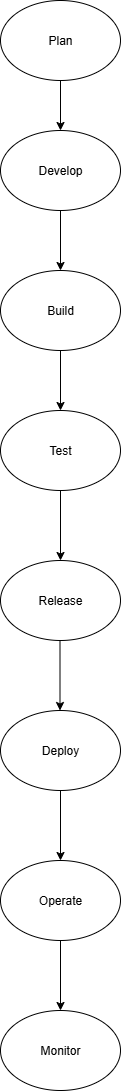

The diagram above was exported from draw.io. Its source (the exported page's mxGraphModel, read from the mxfile embedded in the PNG):
<mxGraphModel dx="1042" dy="527" grid="1" gridSize="10" guides="1" tooltips="1" connect="1" arrows="1" fold="1" page="1" pageScale="1" pageWidth="850" pageHeight="1100" math="0" shadow="0">
  <root>
    <mxCell id="0" />
    <mxCell id="1" parent="0" />
    <mxCell id="C1vmKM6dX1X8QZYANGq2-1" value="Plan" style="ellipse;whiteSpace=wrap;html=1;" vertex="1" parent="1">
      <mxGeometry x="340" y="50" width="120" height="80" as="geometry" />
    </mxCell>
    <mxCell id="C1vmKM6dX1X8QZYANGq2-2" value="" style="endArrow=classic;html=1;rounded=0;" edge="1" parent="1" source="C1vmKM6dX1X8QZYANGq2-1">
      <mxGeometry width="50" height="50" relative="1" as="geometry">
        <mxPoint x="400" y="280" as="sourcePoint" />
        <mxPoint x="400" y="180" as="targetPoint" />
      </mxGeometry>
    </mxCell>
    <mxCell id="C1vmKM6dX1X8QZYANGq2-3" value="Develop" style="ellipse;whiteSpace=wrap;html=1;" vertex="1" parent="1">
      <mxGeometry x="340" y="180" width="120" height="80" as="geometry" />
    </mxCell>
    <mxCell id="C1vmKM6dX1X8QZYANGq2-4" value="" style="endArrow=classic;html=1;rounded=0;exitX=0.5;exitY=1;exitDx=0;exitDy=0;" edge="1" parent="1" source="C1vmKM6dX1X8QZYANGq2-3">
      <mxGeometry width="50" height="50" relative="1" as="geometry">
        <mxPoint x="400" y="280" as="sourcePoint" />
        <mxPoint x="400" y="320" as="targetPoint" />
      </mxGeometry>
    </mxCell>
    <mxCell id="C1vmKM6dX1X8QZYANGq2-5" value="Build" style="ellipse;whiteSpace=wrap;html=1;" vertex="1" parent="1">
      <mxGeometry x="340" y="320" width="120" height="80" as="geometry" />
    </mxCell>
    <mxCell id="C1vmKM6dX1X8QZYANGq2-6" value="" style="endArrow=classic;html=1;rounded=0;" edge="1" parent="1">
      <mxGeometry width="50" height="50" relative="1" as="geometry">
        <mxPoint x="400" y="400" as="sourcePoint" />
        <mxPoint x="400" y="460" as="targetPoint" />
      </mxGeometry>
    </mxCell>
    <mxCell id="C1vmKM6dX1X8QZYANGq2-7" value="Test" style="ellipse;whiteSpace=wrap;html=1;" vertex="1" parent="1">
      <mxGeometry x="340" y="460" width="120" height="80" as="geometry" />
    </mxCell>
    <mxCell id="C1vmKM6dX1X8QZYANGq2-10" value="" style="endArrow=classic;html=1;rounded=0;exitX=0.5;exitY=1;exitDx=0;exitDy=0;" edge="1" parent="1" source="C1vmKM6dX1X8QZYANGq2-7">
      <mxGeometry width="50" height="50" relative="1" as="geometry">
        <mxPoint x="400" y="550" as="sourcePoint" />
        <mxPoint x="400" y="610" as="targetPoint" />
      </mxGeometry>
    </mxCell>
    <mxCell id="C1vmKM6dX1X8QZYANGq2-11" value="Release" style="ellipse;whiteSpace=wrap;html=1;" vertex="1" parent="1">
      <mxGeometry x="340" y="610" width="120" height="80" as="geometry" />
    </mxCell>
    <mxCell id="C1vmKM6dX1X8QZYANGq2-12" value="" style="endArrow=classic;html=1;rounded=0;exitX=0.5;exitY=1;exitDx=0;exitDy=0;" edge="1" parent="1">
      <mxGeometry width="50" height="50" relative="1" as="geometry">
        <mxPoint x="399.5" y="690" as="sourcePoint" />
        <mxPoint x="399.5" y="760" as="targetPoint" />
      </mxGeometry>
    </mxCell>
    <mxCell id="C1vmKM6dX1X8QZYANGq2-13" value="Deploy" style="ellipse;whiteSpace=wrap;html=1;" vertex="1" parent="1">
      <mxGeometry x="340" y="760" width="120" height="80" as="geometry" />
    </mxCell>
    <mxCell id="C1vmKM6dX1X8QZYANGq2-16" value="" style="endArrow=classic;html=1;rounded=0;exitX=0.5;exitY=1;exitDx=0;exitDy=0;" edge="1" parent="1">
      <mxGeometry width="50" height="50" relative="1" as="geometry">
        <mxPoint x="400" y="840" as="sourcePoint" />
        <mxPoint x="400" y="910" as="targetPoint" />
      </mxGeometry>
    </mxCell>
    <mxCell id="C1vmKM6dX1X8QZYANGq2-17" value="Operate" style="ellipse;whiteSpace=wrap;html=1;" vertex="1" parent="1">
      <mxGeometry x="340" y="910" width="120" height="80" as="geometry" />
    </mxCell>
    <mxCell id="C1vmKM6dX1X8QZYANGq2-20" value="" style="endArrow=classic;html=1;rounded=0;exitX=0.5;exitY=1;exitDx=0;exitDy=0;" edge="1" parent="1">
      <mxGeometry width="50" height="50" relative="1" as="geometry">
        <mxPoint x="400" y="990" as="sourcePoint" />
        <mxPoint x="400" y="1060" as="targetPoint" />
      </mxGeometry>
    </mxCell>
    <mxCell id="C1vmKM6dX1X8QZYANGq2-22" value="Monitor" style="ellipse;whiteSpace=wrap;html=1;" vertex="1" parent="1">
      <mxGeometry x="340" y="1060" width="120" height="80" as="geometry" />
    </mxCell>
  </root>
</mxGraphModel>